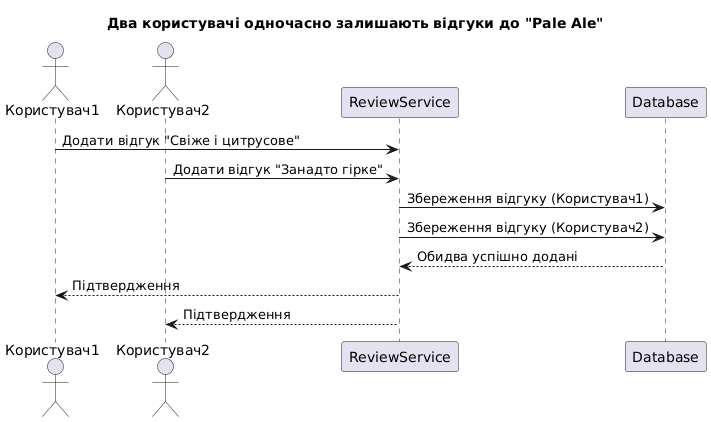

The diagram above was rendered by PlantUML. Its source (embedded in the PNG):
@startuml
title Два користувачі одночасно залишають відгуки до "Pale Ale"

actor Користувач1
actor Користувач2
participant ReviewService as Review
participant Database as DB

Користувач1 -> Review : Додати відгук "Свіже і цитрусове"
Користувач2 -> Review : Додати відгук "Занадто гірке"
Review -> DB : Збереження відгуку (Користувач1)
Review -> DB : Збереження відгуку (Користувач2)
DB --> Review : Обидва успішно додані
Review --> Користувач1 : Підтвердження
Review --> Користувач2 : Підтвердження
@enduml